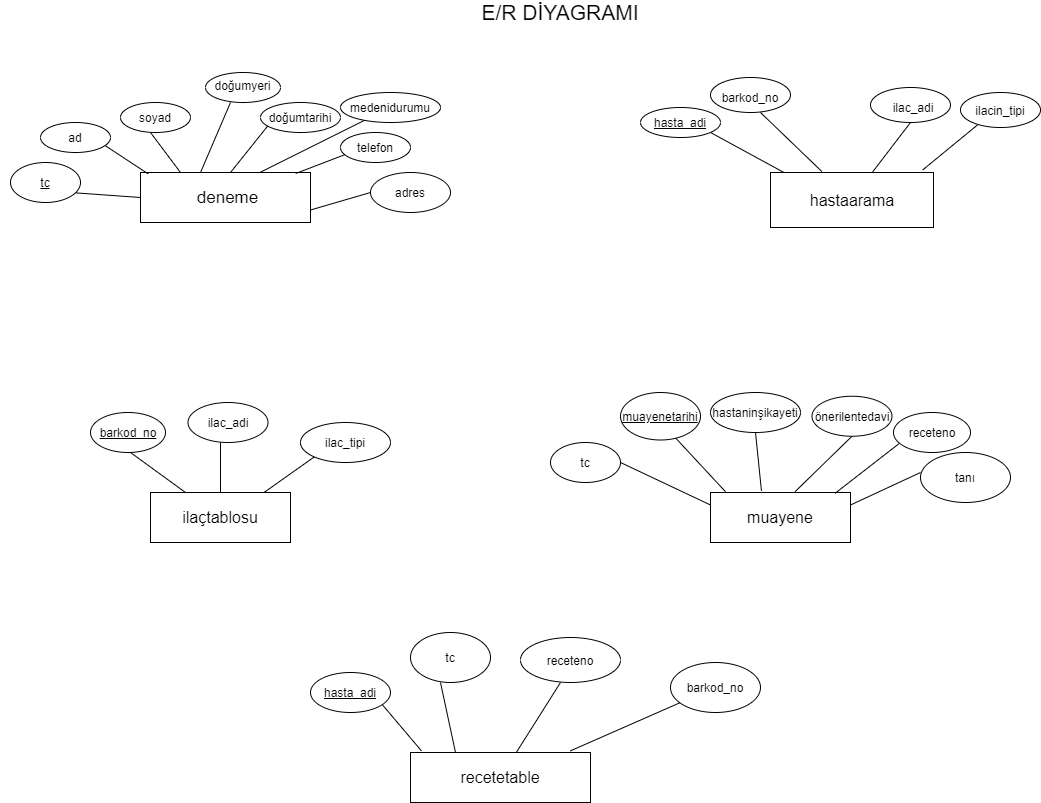

The diagram above was exported from draw.io. Its source (the exported page's mxGraphModel, read from the mxfile embedded in the PNG):
<mxGraphModel dx="2310" dy="2025" grid="1" gridSize="10" guides="1" tooltips="1" connect="1" arrows="1" fold="1" page="1" pageScale="1" pageWidth="827" pageHeight="1169" math="0" shadow="0">
  <root>
    <mxCell id="0" />
    <mxCell id="1" parent="0" />
    <mxCell id="XBXFATfnaY__hTIIbVU--1" value="" style="rounded=0;whiteSpace=wrap;html=1;" vertex="1" parent="1">
      <mxGeometry x="90" y="130" width="170" height="50" as="geometry" />
    </mxCell>
    <mxCell id="XBXFATfnaY__hTIIbVU--2" value="&lt;font style=&quot;font-size: 17px&quot;&gt;deneme&lt;/font&gt;" style="text;html=1;strokeColor=none;fillColor=none;align=center;verticalAlign=middle;whiteSpace=wrap;rounded=0;" vertex="1" parent="1">
      <mxGeometry x="140" y="142.5" width="75" height="25" as="geometry" />
    </mxCell>
    <mxCell id="XBXFATfnaY__hTIIbVU--3" value="" style="endArrow=none;html=1;exitX=0.913;exitY=0.02;exitDx=0;exitDy=0;exitPerimeter=0;" edge="1" parent="1" source="XBXFATfnaY__hTIIbVU--1">
      <mxGeometry width="50" height="50" relative="1" as="geometry">
        <mxPoint x="250" y="40" as="sourcePoint" />
        <mxPoint x="300" y="110" as="targetPoint" />
      </mxGeometry>
    </mxCell>
    <mxCell id="XBXFATfnaY__hTIIbVU--4" value="" style="ellipse;whiteSpace=wrap;html=1;" vertex="1" parent="1">
      <mxGeometry x="290" y="90" width="70" height="30" as="geometry" />
    </mxCell>
    <mxCell id="XBXFATfnaY__hTIIbVU--7" value="" style="endArrow=none;html=1;" edge="1" parent="1">
      <mxGeometry width="50" height="50" relative="1" as="geometry">
        <mxPoint x="150" y="130" as="sourcePoint" />
        <mxPoint x="180" y="60" as="targetPoint" />
      </mxGeometry>
    </mxCell>
    <mxCell id="XBXFATfnaY__hTIIbVU--8" value="" style="endArrow=none;html=1;exitX=0;exitY=0.5;exitDx=0;exitDy=0;" edge="1" parent="1" source="XBXFATfnaY__hTIIbVU--1">
      <mxGeometry width="50" height="50" relative="1" as="geometry">
        <mxPoint x="390" y="130" as="sourcePoint" />
        <mxPoint x="20" y="150" as="targetPoint" />
      </mxGeometry>
    </mxCell>
    <mxCell id="XBXFATfnaY__hTIIbVU--9" value="" style="endArrow=none;html=1;exitX=1;exitY=0.75;exitDx=0;exitDy=0;" edge="1" parent="1" source="XBXFATfnaY__hTIIbVU--1">
      <mxGeometry width="50" height="50" relative="1" as="geometry">
        <mxPoint x="390" y="130" as="sourcePoint" />
        <mxPoint x="320" y="150" as="targetPoint" />
      </mxGeometry>
    </mxCell>
    <mxCell id="XBXFATfnaY__hTIIbVU--10" value="" style="endArrow=none;html=1;exitX=0.704;exitY=-0.004;exitDx=0;exitDy=0;exitPerimeter=0;" edge="1" parent="1" source="XBXFATfnaY__hTIIbVU--1" target="XBXFATfnaY__hTIIbVU--19">
      <mxGeometry width="50" height="50" relative="1" as="geometry">
        <mxPoint x="390" y="130" as="sourcePoint" />
        <mxPoint x="300" y="80" as="targetPoint" />
      </mxGeometry>
    </mxCell>
    <mxCell id="XBXFATfnaY__hTIIbVU--11" value="" style="endArrow=none;html=1;" edge="1" parent="1">
      <mxGeometry width="50" height="50" relative="1" as="geometry">
        <mxPoint x="180" y="130" as="sourcePoint" />
        <mxPoint x="220" y="80" as="targetPoint" />
      </mxGeometry>
    </mxCell>
    <mxCell id="XBXFATfnaY__hTIIbVU--12" value="" style="endArrow=none;html=1;" edge="1" parent="1">
      <mxGeometry width="50" height="50" relative="1" as="geometry">
        <mxPoint x="130" y="130" as="sourcePoint" />
        <mxPoint x="100" y="90" as="targetPoint" />
      </mxGeometry>
    </mxCell>
    <mxCell id="XBXFATfnaY__hTIIbVU--13" value="" style="endArrow=none;html=1;exitX=0.045;exitY=0.028;exitDx=0;exitDy=0;exitPerimeter=0;" edge="1" parent="1" source="XBXFATfnaY__hTIIbVU--1">
      <mxGeometry width="50" height="50" relative="1" as="geometry">
        <mxPoint x="390" y="130" as="sourcePoint" />
        <mxPoint x="50" y="100" as="targetPoint" />
      </mxGeometry>
    </mxCell>
    <mxCell id="XBXFATfnaY__hTIIbVU--14" value="" style="ellipse;whiteSpace=wrap;html=1;" vertex="1" parent="1">
      <mxGeometry x="-40" y="120" width="70" height="40" as="geometry" />
    </mxCell>
    <mxCell id="XBXFATfnaY__hTIIbVU--15" value="" style="ellipse;whiteSpace=wrap;html=1;" vertex="1" parent="1">
      <mxGeometry x="-10" y="80" width="70" height="30" as="geometry" />
    </mxCell>
    <mxCell id="XBXFATfnaY__hTIIbVU--16" value="" style="ellipse;whiteSpace=wrap;html=1;" vertex="1" parent="1">
      <mxGeometry x="70" y="60" width="70" height="30" as="geometry" />
    </mxCell>
    <mxCell id="XBXFATfnaY__hTIIbVU--17" value="" style="ellipse;whiteSpace=wrap;html=1;" vertex="1" parent="1">
      <mxGeometry x="155" y="30" width="75" height="30" as="geometry" />
    </mxCell>
    <mxCell id="XBXFATfnaY__hTIIbVU--18" value="" style="ellipse;whiteSpace=wrap;html=1;" vertex="1" parent="1">
      <mxGeometry x="210" y="60" width="80" height="30" as="geometry" />
    </mxCell>
    <mxCell id="XBXFATfnaY__hTIIbVU--19" value="" style="ellipse;whiteSpace=wrap;html=1;" vertex="1" parent="1">
      <mxGeometry x="290" y="50" width="100" height="30" as="geometry" />
    </mxCell>
    <mxCell id="XBXFATfnaY__hTIIbVU--20" value="" style="ellipse;whiteSpace=wrap;html=1;" vertex="1" parent="1">
      <mxGeometry x="320" y="130" width="80" height="40" as="geometry" />
    </mxCell>
    <mxCell id="XBXFATfnaY__hTIIbVU--22" value="ad" style="text;html=1;strokeColor=none;fillColor=none;align=center;verticalAlign=middle;whiteSpace=wrap;rounded=0;" vertex="1" parent="1">
      <mxGeometry x="5" y="85" width="40" height="20" as="geometry" />
    </mxCell>
    <mxCell id="XBXFATfnaY__hTIIbVU--23" value="soyad" style="text;html=1;strokeColor=none;fillColor=none;align=center;verticalAlign=middle;whiteSpace=wrap;rounded=0;" vertex="1" parent="1">
      <mxGeometry x="85" y="65" width="40" height="20" as="geometry" />
    </mxCell>
    <mxCell id="XBXFATfnaY__hTIIbVU--25" value="doğumyeri" style="text;html=1;strokeColor=none;fillColor=none;align=center;verticalAlign=middle;whiteSpace=wrap;rounded=0;" vertex="1" parent="1">
      <mxGeometry x="170" y="30" width="45" height="25" as="geometry" />
    </mxCell>
    <mxCell id="XBXFATfnaY__hTIIbVU--26" value="doğumtarihi" style="text;html=1;strokeColor=none;fillColor=none;align=center;verticalAlign=middle;whiteSpace=wrap;rounded=0;" vertex="1" parent="1">
      <mxGeometry x="230" y="65" width="40" height="20" as="geometry" />
    </mxCell>
    <mxCell id="XBXFATfnaY__hTIIbVU--27" value="medenidurumu" style="text;html=1;strokeColor=none;fillColor=none;align=center;verticalAlign=middle;whiteSpace=wrap;rounded=0;" vertex="1" parent="1">
      <mxGeometry x="320" y="55" width="40" height="20" as="geometry" />
    </mxCell>
    <mxCell id="XBXFATfnaY__hTIIbVU--29" value="telefon" style="text;html=1;strokeColor=none;fillColor=none;align=center;verticalAlign=middle;whiteSpace=wrap;rounded=0;" vertex="1" parent="1">
      <mxGeometry x="305" y="95" width="40" height="20" as="geometry" />
    </mxCell>
    <mxCell id="XBXFATfnaY__hTIIbVU--30" value="adres" style="text;html=1;strokeColor=none;fillColor=none;align=center;verticalAlign=middle;whiteSpace=wrap;rounded=0;" vertex="1" parent="1">
      <mxGeometry x="340" y="140" width="40" height="20" as="geometry" />
    </mxCell>
    <mxCell id="XBXFATfnaY__hTIIbVU--31" value="" style="rounded=0;whiteSpace=wrap;html=1;" vertex="1" parent="1">
      <mxGeometry x="720" y="130" width="163" height="55" as="geometry" />
    </mxCell>
    <mxCell id="XBXFATfnaY__hTIIbVU--32" value="" style="endArrow=none;html=1;entryX=0.934;entryY=-0.047;entryDx=0;entryDy=0;entryPerimeter=0;" edge="1" parent="1" target="XBXFATfnaY__hTIIbVU--31">
      <mxGeometry width="50" height="50" relative="1" as="geometry">
        <mxPoint x="930" y="80" as="sourcePoint" />
        <mxPoint x="620" y="80" as="targetPoint" />
      </mxGeometry>
    </mxCell>
    <mxCell id="XBXFATfnaY__hTIIbVU--33" value="" style="endArrow=none;html=1;entryX=0.625;entryY=-0.004;entryDx=0;entryDy=0;entryPerimeter=0;" edge="1" parent="1" target="XBXFATfnaY__hTIIbVU--31">
      <mxGeometry width="50" height="50" relative="1" as="geometry">
        <mxPoint x="860" y="80" as="sourcePoint" />
        <mxPoint x="620" y="80" as="targetPoint" />
      </mxGeometry>
    </mxCell>
    <mxCell id="XBXFATfnaY__hTIIbVU--34" value="" style="endArrow=none;html=1;entryX=0.315;entryY=-0.018;entryDx=0;entryDy=0;entryPerimeter=0;" edge="1" parent="1" target="XBXFATfnaY__hTIIbVU--31">
      <mxGeometry width="50" height="50" relative="1" as="geometry">
        <mxPoint x="710" y="70" as="sourcePoint" />
        <mxPoint x="620" y="80" as="targetPoint" />
      </mxGeometry>
    </mxCell>
    <mxCell id="XBXFATfnaY__hTIIbVU--35" value="" style="endArrow=none;html=1;entryX=0.08;entryY=-0.004;entryDx=0;entryDy=0;entryPerimeter=0;" edge="1" parent="1" target="XBXFATfnaY__hTIIbVU--31">
      <mxGeometry width="50" height="50" relative="1" as="geometry">
        <mxPoint x="660" y="90" as="sourcePoint" />
        <mxPoint x="620" y="80" as="targetPoint" />
      </mxGeometry>
    </mxCell>
    <mxCell id="XBXFATfnaY__hTIIbVU--36" value="" style="ellipse;whiteSpace=wrap;html=1;" vertex="1" parent="1">
      <mxGeometry x="590" y="65" width="80" height="30" as="geometry" />
    </mxCell>
    <mxCell id="XBXFATfnaY__hTIIbVU--37" value="" style="ellipse;whiteSpace=wrap;html=1;" vertex="1" parent="1">
      <mxGeometry x="910" y="50" width="80" height="35" as="geometry" />
    </mxCell>
    <mxCell id="XBXFATfnaY__hTIIbVU--38" value="" style="ellipse;whiteSpace=wrap;html=1;" vertex="1" parent="1">
      <mxGeometry x="820" y="45" width="80" height="35" as="geometry" />
    </mxCell>
    <mxCell id="XBXFATfnaY__hTIIbVU--39" value="" style="ellipse;whiteSpace=wrap;html=1;" vertex="1" parent="1">
      <mxGeometry x="660" y="35" width="80" height="35" as="geometry" />
    </mxCell>
    <mxCell id="XBXFATfnaY__hTIIbVU--40" value="&lt;u&gt;hasta_adi&lt;/u&gt;" style="text;html=1;strokeColor=none;fillColor=none;align=center;verticalAlign=middle;whiteSpace=wrap;rounded=0;" vertex="1" parent="1">
      <mxGeometry x="610" y="70" width="40" height="20" as="geometry" />
    </mxCell>
    <mxCell id="XBXFATfnaY__hTIIbVU--41" value="barkod_no" style="text;html=1;strokeColor=none;fillColor=none;align=center;verticalAlign=middle;whiteSpace=wrap;rounded=0;" vertex="1" parent="1">
      <mxGeometry x="680" y="45" width="40" height="20" as="geometry" />
    </mxCell>
    <mxCell id="XBXFATfnaY__hTIIbVU--42" value="ilac_adi" style="text;html=1;strokeColor=none;fillColor=none;align=center;verticalAlign=middle;whiteSpace=wrap;rounded=0;" vertex="1" parent="1">
      <mxGeometry x="843" y="55" width="40" height="20" as="geometry" />
    </mxCell>
    <mxCell id="XBXFATfnaY__hTIIbVU--43" value="ilacin_tipi" style="text;html=1;strokeColor=none;fillColor=none;align=center;verticalAlign=middle;whiteSpace=wrap;rounded=0;" vertex="1" parent="1">
      <mxGeometry x="930" y="57.5" width="40" height="20" as="geometry" />
    </mxCell>
    <mxCell id="XBXFATfnaY__hTIIbVU--45" value="&lt;font style=&quot;font-size: 16px&quot;&gt;hastaarama&lt;/font&gt;" style="text;html=1;strokeColor=none;fillColor=none;align=center;verticalAlign=middle;whiteSpace=wrap;rounded=0;strokeWidth=4;" vertex="1" parent="1">
      <mxGeometry x="781.5" y="147.5" width="40" height="20" as="geometry" />
    </mxCell>
    <mxCell id="XBXFATfnaY__hTIIbVU--47" value="" style="rounded=0;whiteSpace=wrap;html=1;strokeWidth=1;" vertex="1" parent="1">
      <mxGeometry x="100" y="450" width="140" height="50" as="geometry" />
    </mxCell>
    <mxCell id="XBXFATfnaY__hTIIbVU--48" value="&lt;font style=&quot;font-size: 16px&quot;&gt;ilaçtablosu&lt;/font&gt;" style="text;html=1;strokeColor=none;fillColor=none;align=center;verticalAlign=middle;whiteSpace=wrap;rounded=0;" vertex="1" parent="1">
      <mxGeometry x="150" y="465" width="40" height="20" as="geometry" />
    </mxCell>
    <mxCell id="XBXFATfnaY__hTIIbVU--49" value="" style="endArrow=none;html=1;exitX=0.813;exitY=-0.004;exitDx=0;exitDy=0;exitPerimeter=0;" edge="1" parent="1" source="XBXFATfnaY__hTIIbVU--47">
      <mxGeometry width="50" height="50" relative="1" as="geometry">
        <mxPoint x="300" y="520" as="sourcePoint" />
        <mxPoint x="270" y="410" as="targetPoint" />
      </mxGeometry>
    </mxCell>
    <mxCell id="XBXFATfnaY__hTIIbVU--50" value="" style="endArrow=none;html=1;exitX=0.5;exitY=0;exitDx=0;exitDy=0;" edge="1" parent="1" source="XBXFATfnaY__hTIIbVU--47">
      <mxGeometry width="50" height="50" relative="1" as="geometry">
        <mxPoint x="300" y="520" as="sourcePoint" />
        <mxPoint x="170" y="400" as="targetPoint" />
      </mxGeometry>
    </mxCell>
    <mxCell id="XBXFATfnaY__hTIIbVU--51" value="" style="endArrow=none;html=1;exitX=0.25;exitY=0;exitDx=0;exitDy=0;" edge="1" parent="1" source="XBXFATfnaY__hTIIbVU--47">
      <mxGeometry width="50" height="50" relative="1" as="geometry">
        <mxPoint x="300" y="520" as="sourcePoint" />
        <mxPoint x="80" y="410" as="targetPoint" />
      </mxGeometry>
    </mxCell>
    <mxCell id="XBXFATfnaY__hTIIbVU--52" value="" style="ellipse;whiteSpace=wrap;html=1;strokeWidth=1;" vertex="1" parent="1">
      <mxGeometry x="250" y="380" width="90" height="40" as="geometry" />
    </mxCell>
    <mxCell id="XBXFATfnaY__hTIIbVU--53" value="" style="ellipse;whiteSpace=wrap;html=1;strokeWidth=1;" vertex="1" parent="1">
      <mxGeometry x="137.5" y="360" width="80" height="40" as="geometry" />
    </mxCell>
    <mxCell id="XBXFATfnaY__hTIIbVU--54" value="" style="ellipse;whiteSpace=wrap;html=1;strokeWidth=1;" vertex="1" parent="1">
      <mxGeometry x="40" y="370" width="75" height="40" as="geometry" />
    </mxCell>
    <mxCell id="XBXFATfnaY__hTIIbVU--55" value="&lt;u&gt;barkod_no&lt;/u&gt;" style="text;html=1;strokeColor=none;fillColor=none;align=center;verticalAlign=middle;whiteSpace=wrap;rounded=0;" vertex="1" parent="1">
      <mxGeometry x="57.5" y="380" width="40" height="20" as="geometry" />
    </mxCell>
    <mxCell id="XBXFATfnaY__hTIIbVU--56" value="ilac_adi" style="text;html=1;strokeColor=none;fillColor=none;align=center;verticalAlign=middle;whiteSpace=wrap;rounded=0;" vertex="1" parent="1">
      <mxGeometry x="157.5" y="370" width="40" height="20" as="geometry" />
    </mxCell>
    <mxCell id="XBXFATfnaY__hTIIbVU--57" value="ilac_tipi" style="text;html=1;strokeColor=none;fillColor=none;align=center;verticalAlign=middle;whiteSpace=wrap;rounded=0;" vertex="1" parent="1">
      <mxGeometry x="275" y="390" width="40" height="20" as="geometry" />
    </mxCell>
    <mxCell id="XBXFATfnaY__hTIIbVU--58" style="edgeStyle=orthogonalEdgeStyle;rounded=0;orthogonalLoop=1;jettySize=auto;html=1;exitX=0.5;exitY=1;exitDx=0;exitDy=0;" edge="1" parent="1" source="XBXFATfnaY__hTIIbVU--48" target="XBXFATfnaY__hTIIbVU--48">
      <mxGeometry relative="1" as="geometry" />
    </mxCell>
    <mxCell id="XBXFATfnaY__hTIIbVU--59" value="" style="rounded=0;whiteSpace=wrap;html=1;strokeWidth=1;" vertex="1" parent="1">
      <mxGeometry x="660" y="450" width="140" height="50" as="geometry" />
    </mxCell>
    <mxCell id="XBXFATfnaY__hTIIbVU--60" value="&lt;font style=&quot;font-size: 16px&quot;&gt;muayene&lt;/font&gt;" style="text;html=1;strokeColor=none;fillColor=none;align=center;verticalAlign=middle;whiteSpace=wrap;rounded=0;" vertex="1" parent="1">
      <mxGeometry x="710" y="465" width="40" height="20" as="geometry" />
    </mxCell>
    <mxCell id="XBXFATfnaY__hTIIbVU--61" value="" style="endArrow=none;html=1;entryX=1;entryY=0.25;entryDx=0;entryDy=0;" edge="1" parent="1" target="XBXFATfnaY__hTIIbVU--59">
      <mxGeometry width="50" height="50" relative="1" as="geometry">
        <mxPoint x="870" y="430" as="sourcePoint" />
        <mxPoint x="500" y="470" as="targetPoint" />
      </mxGeometry>
    </mxCell>
    <mxCell id="XBXFATfnaY__hTIIbVU--62" value="" style="endArrow=none;html=1;entryX=0.89;entryY=0.016;entryDx=0;entryDy=0;entryPerimeter=0;" edge="1" parent="1" target="XBXFATfnaY__hTIIbVU--59">
      <mxGeometry width="50" height="50" relative="1" as="geometry">
        <mxPoint x="850" y="400" as="sourcePoint" />
        <mxPoint x="500" y="470" as="targetPoint" />
      </mxGeometry>
    </mxCell>
    <mxCell id="XBXFATfnaY__hTIIbVU--63" value="" style="endArrow=none;html=1;entryX=0.604;entryY=-0.016;entryDx=0;entryDy=0;entryPerimeter=0;exitX=0.5;exitY=1;exitDx=0;exitDy=0;" edge="1" parent="1" source="XBXFATfnaY__hTIIbVU--69" target="XBXFATfnaY__hTIIbVU--59">
      <mxGeometry width="50" height="50" relative="1" as="geometry">
        <mxPoint x="770" y="400" as="sourcePoint" />
        <mxPoint x="500" y="470" as="targetPoint" />
      </mxGeometry>
    </mxCell>
    <mxCell id="XBXFATfnaY__hTIIbVU--64" value="" style="endArrow=none;html=1;entryX=0.364;entryY=-0.032;entryDx=0;entryDy=0;entryPerimeter=0;exitX=0.5;exitY=1;exitDx=0;exitDy=0;" edge="1" parent="1" source="XBXFATfnaY__hTIIbVU--70" target="XBXFATfnaY__hTIIbVU--59">
      <mxGeometry width="50" height="50" relative="1" as="geometry">
        <mxPoint x="680" y="390" as="sourcePoint" />
        <mxPoint x="500" y="470" as="targetPoint" />
      </mxGeometry>
    </mxCell>
    <mxCell id="XBXFATfnaY__hTIIbVU--65" value="" style="endArrow=none;html=1;entryX=0.107;entryY=-0.016;entryDx=0;entryDy=0;entryPerimeter=0;" edge="1" parent="1" target="XBXFATfnaY__hTIIbVU--59">
      <mxGeometry width="50" height="50" relative="1" as="geometry">
        <mxPoint x="620" y="390" as="sourcePoint" />
        <mxPoint x="500" y="470" as="targetPoint" />
      </mxGeometry>
    </mxCell>
    <mxCell id="XBXFATfnaY__hTIIbVU--66" value="" style="endArrow=none;html=1;entryX=0;entryY=0.25;entryDx=0;entryDy=0;" edge="1" parent="1" target="XBXFATfnaY__hTIIbVU--59">
      <mxGeometry width="50" height="50" relative="1" as="geometry">
        <mxPoint x="570" y="420" as="sourcePoint" />
        <mxPoint x="500" y="470" as="targetPoint" />
      </mxGeometry>
    </mxCell>
    <mxCell id="XBXFATfnaY__hTIIbVU--67" value="" style="ellipse;whiteSpace=wrap;html=1;strokeWidth=1;" vertex="1" parent="1">
      <mxGeometry x="870" y="410" width="90" height="50" as="geometry" />
    </mxCell>
    <mxCell id="XBXFATfnaY__hTIIbVU--68" value="" style="ellipse;whiteSpace=wrap;html=1;strokeWidth=1;" vertex="1" parent="1">
      <mxGeometry x="843" y="370" width="77" height="40" as="geometry" />
    </mxCell>
    <mxCell id="XBXFATfnaY__hTIIbVU--69" value="" style="ellipse;whiteSpace=wrap;html=1;strokeWidth=1;" vertex="1" parent="1">
      <mxGeometry x="761.5" y="353.75" width="80" height="40" as="geometry" />
    </mxCell>
    <mxCell id="XBXFATfnaY__hTIIbVU--70" value="" style="ellipse;whiteSpace=wrap;html=1;strokeWidth=1;" vertex="1" parent="1">
      <mxGeometry x="660" y="350" width="90" height="40" as="geometry" />
    </mxCell>
    <mxCell id="XBXFATfnaY__hTIIbVU--71" value="" style="ellipse;whiteSpace=wrap;html=1;strokeWidth=1;" vertex="1" parent="1">
      <mxGeometry x="570" y="350" width="80" height="47.5" as="geometry" />
    </mxCell>
    <mxCell id="XBXFATfnaY__hTIIbVU--72" value="" style="ellipse;whiteSpace=wrap;html=1;strokeWidth=1;" vertex="1" parent="1">
      <mxGeometry x="500" y="400" width="70" height="40" as="geometry" />
    </mxCell>
    <mxCell id="XBXFATfnaY__hTIIbVU--73" value="tc" style="text;html=1;strokeColor=none;fillColor=none;align=center;verticalAlign=middle;whiteSpace=wrap;rounded=0;" vertex="1" parent="1">
      <mxGeometry x="515" y="410" width="40" height="20" as="geometry" />
    </mxCell>
    <mxCell id="XBXFATfnaY__hTIIbVU--74" value="&lt;u&gt;muayenetarihi&lt;/u&gt;" style="text;html=1;strokeColor=none;fillColor=none;align=center;verticalAlign=middle;whiteSpace=wrap;rounded=0;" vertex="1" parent="1">
      <mxGeometry x="590" y="363.75" width="40" height="20" as="geometry" />
    </mxCell>
    <mxCell id="XBXFATfnaY__hTIIbVU--75" value="hastaninşikayeti" style="text;html=1;strokeColor=none;fillColor=none;align=center;verticalAlign=middle;whiteSpace=wrap;rounded=0;" vertex="1" parent="1">
      <mxGeometry x="685" y="360" width="40" height="20" as="geometry" />
    </mxCell>
    <mxCell id="XBXFATfnaY__hTIIbVU--76" value="önerilentedavi" style="text;html=1;strokeColor=none;fillColor=none;align=center;verticalAlign=middle;whiteSpace=wrap;rounded=0;" vertex="1" parent="1">
      <mxGeometry x="781.5" y="363.75" width="40" height="20" as="geometry" />
    </mxCell>
    <mxCell id="XBXFATfnaY__hTIIbVU--77" value="receteno" style="text;html=1;strokeColor=none;fillColor=none;align=center;verticalAlign=middle;whiteSpace=wrap;rounded=0;" vertex="1" parent="1">
      <mxGeometry x="861.5" y="380" width="40" height="20" as="geometry" />
    </mxCell>
    <mxCell id="XBXFATfnaY__hTIIbVU--79" value="tanı" style="text;html=1;strokeColor=none;fillColor=none;align=center;verticalAlign=middle;whiteSpace=wrap;rounded=0;" vertex="1" parent="1">
      <mxGeometry x="895" y="425" width="40" height="20" as="geometry" />
    </mxCell>
    <mxCell id="XBXFATfnaY__hTIIbVU--80" value="" style="rounded=0;whiteSpace=wrap;html=1;strokeWidth=1;" vertex="1" parent="1">
      <mxGeometry x="360" y="710" width="180" height="50" as="geometry" />
    </mxCell>
    <mxCell id="XBXFATfnaY__hTIIbVU--81" value="&lt;font style=&quot;font-size: 16px&quot;&gt;recetetable&lt;/font&gt;" style="text;html=1;strokeColor=none;fillColor=none;align=center;verticalAlign=middle;whiteSpace=wrap;rounded=0;" vertex="1" parent="1">
      <mxGeometry x="430" y="725" width="40" height="20" as="geometry" />
    </mxCell>
    <mxCell id="XBXFATfnaY__hTIIbVU--82" value="" style="endArrow=none;html=1;exitX=0.888;exitY=-0.032;exitDx=0;exitDy=0;exitPerimeter=0;" edge="1" parent="1" source="XBXFATfnaY__hTIIbVU--80">
      <mxGeometry width="50" height="50" relative="1" as="geometry">
        <mxPoint x="420" y="630" as="sourcePoint" />
        <mxPoint x="630" y="660" as="targetPoint" />
      </mxGeometry>
    </mxCell>
    <mxCell id="XBXFATfnaY__hTIIbVU--83" value="" style="endArrow=none;html=1;" edge="1" parent="1" source="XBXFATfnaY__hTIIbVU--80">
      <mxGeometry width="50" height="50" relative="1" as="geometry">
        <mxPoint x="420" y="630" as="sourcePoint" />
        <mxPoint x="510" y="640" as="targetPoint" />
      </mxGeometry>
    </mxCell>
    <mxCell id="XBXFATfnaY__hTIIbVU--84" value="" style="endArrow=none;html=1;exitX=0.25;exitY=0;exitDx=0;exitDy=0;" edge="1" parent="1" source="XBXFATfnaY__hTIIbVU--80">
      <mxGeometry width="50" height="50" relative="1" as="geometry">
        <mxPoint x="420" y="630" as="sourcePoint" />
        <mxPoint x="390" y="640" as="targetPoint" />
      </mxGeometry>
    </mxCell>
    <mxCell id="XBXFATfnaY__hTIIbVU--85" value="" style="endArrow=none;html=1;exitX=0.061;exitY=-0.032;exitDx=0;exitDy=0;exitPerimeter=0;" edge="1" parent="1" source="XBXFATfnaY__hTIIbVU--80">
      <mxGeometry width="50" height="50" relative="1" as="geometry">
        <mxPoint x="420" y="630" as="sourcePoint" />
        <mxPoint x="330" y="660" as="targetPoint" />
      </mxGeometry>
    </mxCell>
    <mxCell id="XBXFATfnaY__hTIIbVU--86" value="" style="ellipse;whiteSpace=wrap;html=1;strokeWidth=1;" vertex="1" parent="1">
      <mxGeometry x="360" y="590" width="80" height="50" as="geometry" />
    </mxCell>
    <mxCell id="XBXFATfnaY__hTIIbVU--87" value="" style="ellipse;whiteSpace=wrap;html=1;strokeWidth=1;" vertex="1" parent="1">
      <mxGeometry x="620" y="620" width="90" height="50" as="geometry" />
    </mxCell>
    <mxCell id="XBXFATfnaY__hTIIbVU--88" value="" style="ellipse;whiteSpace=wrap;html=1;strokeWidth=1;" vertex="1" parent="1">
      <mxGeometry x="470" y="595" width="100" height="45" as="geometry" />
    </mxCell>
    <mxCell id="XBXFATfnaY__hTIIbVU--89" value="" style="ellipse;whiteSpace=wrap;html=1;strokeWidth=1;" vertex="1" parent="1">
      <mxGeometry x="260" y="630" width="80" height="40" as="geometry" />
    </mxCell>
    <mxCell id="XBXFATfnaY__hTIIbVU--90" value="&lt;u&gt;hasta_adi&lt;/u&gt;" style="text;html=1;strokeColor=none;fillColor=none;align=center;verticalAlign=middle;whiteSpace=wrap;rounded=0;" vertex="1" parent="1">
      <mxGeometry x="280" y="640" width="40" height="20" as="geometry" />
    </mxCell>
    <mxCell id="XBXFATfnaY__hTIIbVU--91" value="tc" style="text;html=1;strokeColor=none;fillColor=none;align=center;verticalAlign=middle;whiteSpace=wrap;rounded=0;" vertex="1" parent="1">
      <mxGeometry x="380" y="605" width="40" height="20" as="geometry" />
    </mxCell>
    <mxCell id="XBXFATfnaY__hTIIbVU--92" value="receteno" style="text;html=1;strokeColor=none;fillColor=none;align=center;verticalAlign=middle;whiteSpace=wrap;rounded=0;" vertex="1" parent="1">
      <mxGeometry x="500" y="607.5" width="40" height="20" as="geometry" />
    </mxCell>
    <mxCell id="XBXFATfnaY__hTIIbVU--93" value="barkod_no" style="text;html=1;strokeColor=none;fillColor=none;align=center;verticalAlign=middle;whiteSpace=wrap;rounded=0;" vertex="1" parent="1">
      <mxGeometry x="645" y="635" width="40" height="20" as="geometry" />
    </mxCell>
    <mxCell id="XBXFATfnaY__hTIIbVU--94" value="&lt;u&gt;tc&lt;/u&gt;" style="text;html=1;strokeColor=none;fillColor=none;align=center;verticalAlign=middle;whiteSpace=wrap;rounded=0;" vertex="1" parent="1">
      <mxGeometry x="-50" y="130" width="90" height="20" as="geometry" />
    </mxCell>
    <mxCell id="XBXFATfnaY__hTIIbVU--95" value="&lt;font style=&quot;font-size: 21px&quot;&gt;E/R DİYAGRAMI&lt;/font&gt;" style="text;html=1;strokeColor=none;fillColor=none;align=center;verticalAlign=middle;whiteSpace=wrap;rounded=0;" vertex="1" parent="1">
      <mxGeometry x="380" y="-40" width="260" height="20" as="geometry" />
    </mxCell>
  </root>
</mxGraphModel>